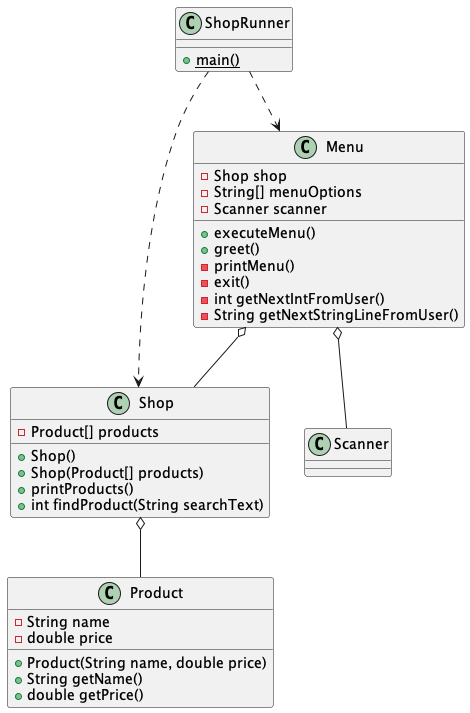

The diagram above was rendered by PlantUML. Its source (embedded in the PNG):
@startuml

class ShopRunner {
{static} +main()
}

class Menu {
-Shop shop
-String[] menuOptions
-Scanner scanner
+executeMenu()
+greet()
-printMenu()
-exit()
-int getNextIntFromUser()
-String getNextStringLineFromUser()
}

class Shop {
-Product[] products
+Shop()
+Shop(Product[] products)
+printProducts()
+int findProduct(String searchText)
}

class Product {
-String name
-double price
+Product(String name, double price)
+String getName()
+double getPrice()
}

Menu o-- Shop
Shop o-- Product
Menu o-- Scanner
ShopRunner ..> Menu
ShopRunner ..> Shop

@enduml